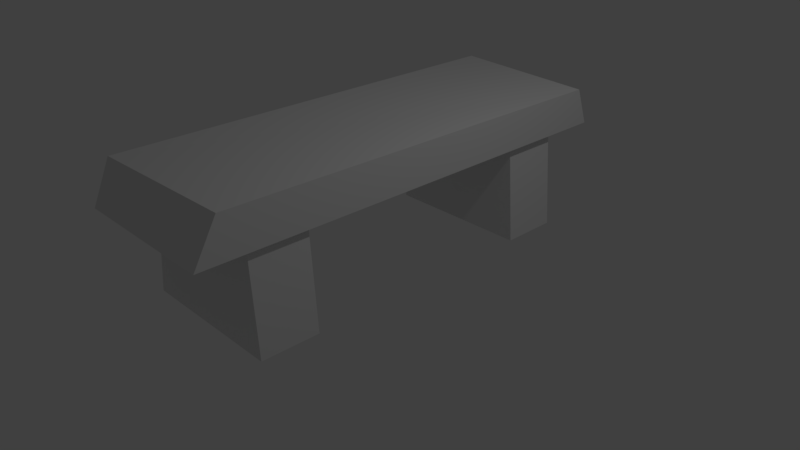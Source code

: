# Source: BANK.blend  (saved by Blender 2.79.0; exported with 4.5.12 LTS)
import bpy
from mathutils import Matrix  # noqa: F401  (used for matrix-valued properties, if any)

bpy.ops.wm.read_factory_settings(use_empty=True)
scene = bpy.context.scene
scene.name = 'Scene'

# ---- collections
col_collection_1 = bpy.data.collections.new('Collection 1'); scene.collection.children.link(col_collection_1)

# ---- materials (node trees are filled in below, after node groups)
mat_material = bpy.data.materials.new('Material')
mat_material.alpha_threshold = 0.0
mat_material.use_transparent_shadow = False
mat_material.roughness = 0.5
mat_material.line_color = (0.0, 0.0, 0.0, 1.0)
mat_material_001 = bpy.data.materials.new('Material.001')
mat_material_001.alpha_threshold = 0.0
mat_material_001.use_transparent_shadow = False
mat_material_001.roughness = 0.5
mat_material_002 = bpy.data.materials.new('Material.002')
mat_material_002.alpha_threshold = 0.0
mat_material_002.use_transparent_shadow = False
mat_material_002.roughness = 0.5

# ---- material node trees

# ---- world
world_world = bpy.data.worlds.new('World'); scene.world = world_world
world_world.color = (0.05088, 0.05088, 0.05088)
world_world.use_sun_shadow = False
world_world.sun_shadow_jitter_overblur = 0.0
world_world.cycles.sampling_method = 'MANUAL'

# ---- cameras
cam_camera = bpy.data.cameras.new('Camera')
cam_camera.clip_end = 100.0
cam_camera.lens = 35.0
cam_camera.sensor_width = 32.0
cam_camera.sensor_height = 18.0
cam_camera.ortho_scale = 7.314
cam_camera.dof.focus_distance = 0.0
cam_camera.dof.aperture_fstop = 128.0

# ---- lights
light_lamp = bpy.data.lights.new('Lamp', 'POINT')
light_lamp.transmission_factor = 0.0
light_lamp.cutoff_distance = 30.0
light_lamp.energy = 100.0
light_lamp.shadow_buffer_clip_start = 1.001
light_lamp.shadow_soft_size = 0.1
light_lamp.shadow_maximum_resolution = 0.006
light_lamp.use_absolute_resolution = True

# ---- meshes
me_cube = bpy.data.meshes.new('Cube')
me_cube.from_pydata([(1.0, 1.0, -1.0), (1.0, -1.0, -1.0), (-1.0, -1.0, -1.0), (-1.0, 1.0, -1.0), (1.0, 0.9366, 0.8649), (1.0, -0.9006, 1.0), (-1.0, -0.9223, 1.0), (-1.0, 0.9623, 1.0), (-1.0, 0.5296, -5.785), (-0.7953, 0.5296, 0.0007336), (-1.0, 0.7838, -5.785), (-0.7953, 0.7838, 0.0007336), (1.0, 0.5296, -5.785), (0.8763, 0.5296, 0.0007336), (1.0, 0.7838, -5.785), (0.8763, 0.7838, 0.0007336), (-0.5895, 0.7523, -0.3392), (-1.0, -0.7838, -5.785), (-0.7953, -0.7838, 0.0007336), (-1.0, -0.5296, -5.785), (-0.7953, -0.5296, 0.0007336), (1.0, -0.7838, -5.785), (0.8763, -0.7838, 0.0007336), (1.0, -0.5296, -5.785), (0.8763, -0.5296, 0.0007336), (-0.5895, -0.5611, -0.3392)], [(9, 16), (18, 25)], [(0, 1, 2, 3), (4, 7, 6, 5), (0, 4, 5, 1), (1, 5, 6, 2), (2, 6, 7, 3), (4, 0, 3, 7), (8, 9, 11, 10), (10, 11, 15, 14), (14, 15, 13, 12), (12, 13, 9, 8), (10, 14, 12, 8), (15, 11, 9, 13), (17, 18, 20, 19), (19, 20, 24, 23), (23, 24, 22, 21), (21, 22, 18, 17), (19, 23, 21, 17), (24, 20, 18, 22)])
me_cube.polygons.foreach_set('material_index', [0, 0, 0, 0, 0, 0, 1, 1, 1, 1, 1, 1, 2, 2, 2, 2, 2, 2])
me_cube.materials.append(mat_material)
me_cube.materials.append(mat_material_001)
me_cube.materials.append(mat_material_002)
me_cube.use_remesh_preserve_volume = False
me_cube.use_remesh_preserve_attributes = False
me_cube.use_mirror_vertex_groups = False
me_cube.update()

# ---- objects
ob_cube = bpy.data.objects.new('Cube', me_cube)
ob_lamp = bpy.data.objects.new('Lamp', light_lamp)
ob_camera = bpy.data.objects.new('Camera', cam_camera)

# ---- transforms, parenting, visibility, modifiers, constraints
ob_cube.location = (0.0, 0.0, 1.564)
ob_cube.scale = (1.0, 3.046, 0.2711)
ob_cube.lock_rotations_4d = False
ob_cube.empty_display_type = 'ARROWS'
ob_cube.lineart.crease_threshold = 0.0
ob_lamp.location = (4.076, 1.005, 5.904)
ob_lamp.rotation_euler = (0.6503, 0.05522, 1.866)
ob_lamp.lock_rotations_4d = False
ob_lamp.empty_display_type = 'ARROWS'
ob_lamp.color = (0.0, 0.0, 0.0, 0.0)
ob_lamp.lineart.crease_threshold = 0.0
ob_camera.location = (7.481, -6.508, 5.344)
ob_camera.rotation_euler = (1.109, 0.0, 0.8149)
ob_camera.lock_rotations_4d = False
ob_camera.empty_display_type = 'ARROWS'
ob_camera.color = (0.0, 0.0, 0.0, 0.0)
ob_camera.display_type = 'WIRE'
ob_camera.lineart.crease_threshold = 0.0

# ---- collection membership
col_collection_1.objects.link(ob_cube)
col_collection_1.objects.link(ob_lamp)
col_collection_1.objects.link(ob_camera)

# ---- scene / render settings (as saved in the file)
scene.camera = ob_camera
scene.frame_start = 1; scene.frame_end = 250; scene.frame_set(1)
scene.render.engine = 'BLENDER_EEVEE_NEXT'
scene.render.resolution_percentage = 50
scene.render.dither_intensity = 0.0
scene.cycles.use_denoising = False
scene.cycles.samples = 128
scene.cycles.sampling_pattern = 'TABULATED_SOBOL'
scene.cycles.use_adaptive_sampling = False
scene.cycles.use_light_tree = False
scene.cycles.blur_glossy = 0.0
scene.cycles.sample_clamp_indirect = 0.0
scene.view_settings.view_transform = 'Standard'
bpy.context.view_layer.update()
